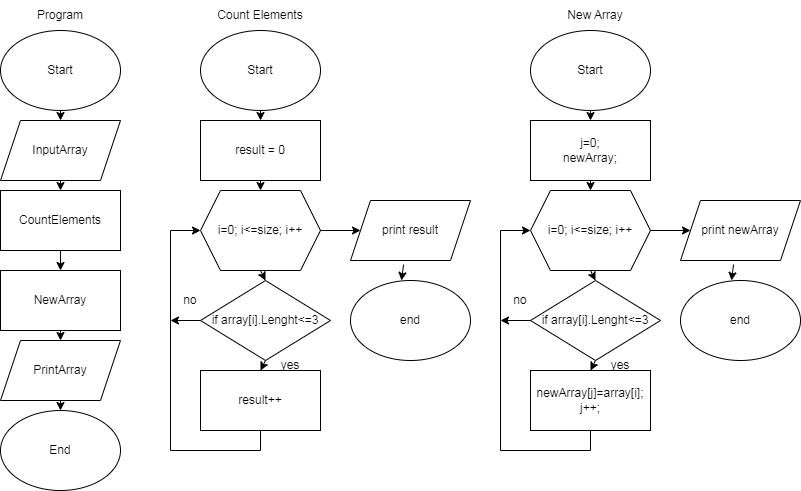

The diagram above was exported from draw.io. Its source (the exported page's mxGraphModel, read from the mxfile embedded in the PNG):
<mxGraphModel dx="832" dy="479" grid="1" gridSize="10" guides="1" tooltips="1" connect="1" arrows="1" fold="1" page="1" pageScale="1" pageWidth="827" pageHeight="1169" math="0" shadow="0">
  <root>
    <mxCell id="0" />
    <mxCell id="1" parent="0" />
    <mxCell id="U1tKoad5uuKc0BmsKYoi-1" value="Start" style="ellipse;whiteSpace=wrap;html=1;" vertex="1" parent="1">
      <mxGeometry x="40" y="40" width="120" height="80" as="geometry" />
    </mxCell>
    <mxCell id="U1tKoad5uuKc0BmsKYoi-2" value="Program" style="text;html=1;strokeColor=none;fillColor=none;align=center;verticalAlign=middle;whiteSpace=wrap;rounded=0;" vertex="1" parent="1">
      <mxGeometry x="55" y="10" width="90" height="30" as="geometry" />
    </mxCell>
    <mxCell id="U1tKoad5uuKc0BmsKYoi-3" value="InputArray" style="shape=parallelogram;perimeter=parallelogramPerimeter;whiteSpace=wrap;html=1;fixedSize=1;" vertex="1" parent="1">
      <mxGeometry x="40" y="130" width="120" height="60" as="geometry" />
    </mxCell>
    <mxCell id="U1tKoad5uuKc0BmsKYoi-4" value="CountElements" style="rounded=0;whiteSpace=wrap;html=1;" vertex="1" parent="1">
      <mxGeometry x="40" y="200" width="120" height="60" as="geometry" />
    </mxCell>
    <mxCell id="U1tKoad5uuKc0BmsKYoi-5" value="NewArray" style="rounded=0;whiteSpace=wrap;html=1;" vertex="1" parent="1">
      <mxGeometry x="40" y="280" width="120" height="60" as="geometry" />
    </mxCell>
    <mxCell id="U1tKoad5uuKc0BmsKYoi-6" value="PrintArray" style="shape=parallelogram;perimeter=parallelogramPerimeter;whiteSpace=wrap;html=1;fixedSize=1;" vertex="1" parent="1">
      <mxGeometry x="40" y="350" width="120" height="60" as="geometry" />
    </mxCell>
    <mxCell id="U1tKoad5uuKc0BmsKYoi-7" value="End" style="ellipse;whiteSpace=wrap;html=1;" vertex="1" parent="1">
      <mxGeometry x="40" y="420" width="120" height="80" as="geometry" />
    </mxCell>
    <mxCell id="U1tKoad5uuKc0BmsKYoi-8" value="" style="endArrow=classic;html=1;rounded=0;exitX=0.5;exitY=1;exitDx=0;exitDy=0;entryX=0.5;entryY=0;entryDx=0;entryDy=0;" edge="1" parent="1" source="U1tKoad5uuKc0BmsKYoi-1" target="U1tKoad5uuKc0BmsKYoi-3">
      <mxGeometry width="50" height="50" relative="1" as="geometry">
        <mxPoint x="380" y="280" as="sourcePoint" />
        <mxPoint x="430" y="230" as="targetPoint" />
      </mxGeometry>
    </mxCell>
    <mxCell id="U1tKoad5uuKc0BmsKYoi-13" value="" style="endArrow=classic;html=1;rounded=0;exitX=0.5;exitY=1;exitDx=0;exitDy=0;entryX=0.5;entryY=0;entryDx=0;entryDy=0;" edge="1" parent="1" source="U1tKoad5uuKc0BmsKYoi-3" target="U1tKoad5uuKc0BmsKYoi-4">
      <mxGeometry width="50" height="50" relative="1" as="geometry">
        <mxPoint x="380" y="280" as="sourcePoint" />
        <mxPoint x="430" y="230" as="targetPoint" />
      </mxGeometry>
    </mxCell>
    <mxCell id="U1tKoad5uuKc0BmsKYoi-14" value="" style="endArrow=classic;html=1;rounded=0;exitX=0.5;exitY=1;exitDx=0;exitDy=0;entryX=0.5;entryY=0;entryDx=0;entryDy=0;" edge="1" parent="1" source="U1tKoad5uuKc0BmsKYoi-4" target="U1tKoad5uuKc0BmsKYoi-5">
      <mxGeometry width="50" height="50" relative="1" as="geometry">
        <mxPoint x="380" y="280" as="sourcePoint" />
        <mxPoint x="430" y="230" as="targetPoint" />
      </mxGeometry>
    </mxCell>
    <mxCell id="U1tKoad5uuKc0BmsKYoi-15" value="" style="endArrow=classic;html=1;rounded=0;exitX=0.5;exitY=1;exitDx=0;exitDy=0;entryX=0.5;entryY=0;entryDx=0;entryDy=0;" edge="1" parent="1" source="U1tKoad5uuKc0BmsKYoi-5" target="U1tKoad5uuKc0BmsKYoi-6">
      <mxGeometry width="50" height="50" relative="1" as="geometry">
        <mxPoint x="380" y="280" as="sourcePoint" />
        <mxPoint x="430" y="230" as="targetPoint" />
      </mxGeometry>
    </mxCell>
    <mxCell id="U1tKoad5uuKc0BmsKYoi-16" value="" style="endArrow=classic;html=1;rounded=0;exitX=0.5;exitY=1;exitDx=0;exitDy=0;entryX=0.5;entryY=0;entryDx=0;entryDy=0;" edge="1" parent="1" source="U1tKoad5uuKc0BmsKYoi-6" target="U1tKoad5uuKc0BmsKYoi-7">
      <mxGeometry width="50" height="50" relative="1" as="geometry">
        <mxPoint x="380" y="280" as="sourcePoint" />
        <mxPoint x="430" y="230" as="targetPoint" />
      </mxGeometry>
    </mxCell>
    <mxCell id="U1tKoad5uuKc0BmsKYoi-17" value="Count Elements" style="text;html=1;strokeColor=none;fillColor=none;align=center;verticalAlign=middle;whiteSpace=wrap;rounded=0;" vertex="1" parent="1">
      <mxGeometry x="245" y="10" width="110" height="30" as="geometry" />
    </mxCell>
    <mxCell id="U1tKoad5uuKc0BmsKYoi-18" value="Start" style="ellipse;whiteSpace=wrap;html=1;" vertex="1" parent="1">
      <mxGeometry x="240" y="40" width="120" height="80" as="geometry" />
    </mxCell>
    <mxCell id="U1tKoad5uuKc0BmsKYoi-19" value="result = 0" style="rounded=0;whiteSpace=wrap;html=1;" vertex="1" parent="1">
      <mxGeometry x="240" y="130" width="120" height="60" as="geometry" />
    </mxCell>
    <mxCell id="U1tKoad5uuKc0BmsKYoi-20" value="i=0; i&amp;lt;=size; i++" style="shape=hexagon;perimeter=hexagonPerimeter2;whiteSpace=wrap;html=1;fixedSize=1;" vertex="1" parent="1">
      <mxGeometry x="240" y="200" width="120" height="80" as="geometry" />
    </mxCell>
    <mxCell id="U1tKoad5uuKc0BmsKYoi-21" value="if array[i].Lenght&amp;lt;=3" style="rhombus;whiteSpace=wrap;html=1;" vertex="1" parent="1">
      <mxGeometry x="240" y="290" width="130" height="80" as="geometry" />
    </mxCell>
    <mxCell id="U1tKoad5uuKc0BmsKYoi-22" value="result++" style="rounded=0;whiteSpace=wrap;html=1;" vertex="1" parent="1">
      <mxGeometry x="240" y="380" width="120" height="60" as="geometry" />
    </mxCell>
    <mxCell id="U1tKoad5uuKc0BmsKYoi-23" value="print result" style="shape=parallelogram;perimeter=parallelogramPerimeter;whiteSpace=wrap;html=1;fixedSize=1;" vertex="1" parent="1">
      <mxGeometry x="390" y="210" width="120" height="60" as="geometry" />
    </mxCell>
    <mxCell id="U1tKoad5uuKc0BmsKYoi-24" value="end" style="ellipse;whiteSpace=wrap;html=1;" vertex="1" parent="1">
      <mxGeometry x="390" y="290" width="120" height="80" as="geometry" />
    </mxCell>
    <mxCell id="U1tKoad5uuKc0BmsKYoi-25" value="" style="endArrow=classic;html=1;rounded=0;exitX=0.5;exitY=1;exitDx=0;exitDy=0;entryX=0.5;entryY=0;entryDx=0;entryDy=0;" edge="1" parent="1" source="U1tKoad5uuKc0BmsKYoi-18" target="U1tKoad5uuKc0BmsKYoi-19">
      <mxGeometry width="50" height="50" relative="1" as="geometry">
        <mxPoint x="400" y="270" as="sourcePoint" />
        <mxPoint x="450" y="220" as="targetPoint" />
      </mxGeometry>
    </mxCell>
    <mxCell id="U1tKoad5uuKc0BmsKYoi-26" value="" style="endArrow=classic;html=1;rounded=0;exitX=0.5;exitY=1;exitDx=0;exitDy=0;entryX=0.5;entryY=0;entryDx=0;entryDy=0;" edge="1" parent="1" source="U1tKoad5uuKc0BmsKYoi-19" target="U1tKoad5uuKc0BmsKYoi-20">
      <mxGeometry width="50" height="50" relative="1" as="geometry">
        <mxPoint x="400" y="270" as="sourcePoint" />
        <mxPoint x="450" y="220" as="targetPoint" />
      </mxGeometry>
    </mxCell>
    <mxCell id="U1tKoad5uuKc0BmsKYoi-27" value="" style="endArrow=classic;html=1;rounded=0;exitX=0.5;exitY=1;exitDx=0;exitDy=0;entryX=0.5;entryY=0;entryDx=0;entryDy=0;" edge="1" parent="1" source="U1tKoad5uuKc0BmsKYoi-20" target="U1tKoad5uuKc0BmsKYoi-21">
      <mxGeometry width="50" height="50" relative="1" as="geometry">
        <mxPoint x="400" y="270" as="sourcePoint" />
        <mxPoint x="450" y="220" as="targetPoint" />
      </mxGeometry>
    </mxCell>
    <mxCell id="U1tKoad5uuKc0BmsKYoi-28" value="" style="endArrow=classic;html=1;rounded=0;exitX=0.5;exitY=1;exitDx=0;exitDy=0;entryX=0.5;entryY=0;entryDx=0;entryDy=0;" edge="1" parent="1" source="U1tKoad5uuKc0BmsKYoi-21" target="U1tKoad5uuKc0BmsKYoi-22">
      <mxGeometry width="50" height="50" relative="1" as="geometry">
        <mxPoint x="400" y="270" as="sourcePoint" />
        <mxPoint x="450" y="220" as="targetPoint" />
      </mxGeometry>
    </mxCell>
    <mxCell id="U1tKoad5uuKc0BmsKYoi-29" value="" style="endArrow=classic;html=1;rounded=0;exitX=0.5;exitY=1;exitDx=0;exitDy=0;entryX=0;entryY=0.5;entryDx=0;entryDy=0;" edge="1" parent="1" source="U1tKoad5uuKc0BmsKYoi-22" target="U1tKoad5uuKc0BmsKYoi-20">
      <mxGeometry width="50" height="50" relative="1" as="geometry">
        <mxPoint x="400" y="270" as="sourcePoint" />
        <mxPoint x="450" y="220" as="targetPoint" />
        <Array as="points">
          <mxPoint x="300" y="460" />
          <mxPoint x="210" y="460" />
          <mxPoint x="210" y="240" />
        </Array>
      </mxGeometry>
    </mxCell>
    <mxCell id="U1tKoad5uuKc0BmsKYoi-30" value="" style="endArrow=classic;html=1;rounded=0;exitX=0;exitY=0.5;exitDx=0;exitDy=0;" edge="1" parent="1" source="U1tKoad5uuKc0BmsKYoi-21">
      <mxGeometry width="50" height="50" relative="1" as="geometry">
        <mxPoint x="400" y="290" as="sourcePoint" />
        <mxPoint x="210" y="330" as="targetPoint" />
      </mxGeometry>
    </mxCell>
    <mxCell id="U1tKoad5uuKc0BmsKYoi-31" value="" style="endArrow=classic;html=1;rounded=0;exitX=1;exitY=0.5;exitDx=0;exitDy=0;" edge="1" parent="1" source="U1tKoad5uuKc0BmsKYoi-20">
      <mxGeometry width="50" height="50" relative="1" as="geometry">
        <mxPoint x="400" y="290" as="sourcePoint" />
        <mxPoint x="400" y="240" as="targetPoint" />
      </mxGeometry>
    </mxCell>
    <mxCell id="U1tKoad5uuKc0BmsKYoi-32" value="" style="endArrow=classic;html=1;rounded=0;exitX=0.442;exitY=1.067;exitDx=0;exitDy=0;exitPerimeter=0;entryX=0.425;entryY=0;entryDx=0;entryDy=0;entryPerimeter=0;" edge="1" parent="1" source="U1tKoad5uuKc0BmsKYoi-23" target="U1tKoad5uuKc0BmsKYoi-24">
      <mxGeometry width="50" height="50" relative="1" as="geometry">
        <mxPoint x="400" y="290" as="sourcePoint" />
        <mxPoint x="450" y="240" as="targetPoint" />
      </mxGeometry>
    </mxCell>
    <mxCell id="U1tKoad5uuKc0BmsKYoi-49" value="yes" style="text;html=1;strokeColor=none;fillColor=none;align=center;verticalAlign=middle;whiteSpace=wrap;rounded=0;" vertex="1" parent="1">
      <mxGeometry x="300" y="360" width="60" height="30" as="geometry" />
    </mxCell>
    <mxCell id="U1tKoad5uuKc0BmsKYoi-50" value="no" style="text;html=1;strokeColor=none;fillColor=none;align=center;verticalAlign=middle;whiteSpace=wrap;rounded=0;" vertex="1" parent="1">
      <mxGeometry x="200" y="295" width="60" height="30" as="geometry" />
    </mxCell>
    <mxCell id="U1tKoad5uuKc0BmsKYoi-51" value="Start" style="ellipse;whiteSpace=wrap;html=1;" vertex="1" parent="1">
      <mxGeometry x="570" y="40" width="120" height="80" as="geometry" />
    </mxCell>
    <mxCell id="U1tKoad5uuKc0BmsKYoi-52" value="j=0;&lt;br&gt;newArray;" style="rounded=0;whiteSpace=wrap;html=1;" vertex="1" parent="1">
      <mxGeometry x="570" y="130" width="120" height="60" as="geometry" />
    </mxCell>
    <mxCell id="U1tKoad5uuKc0BmsKYoi-53" value="i=0; i&amp;lt;=size; i++" style="shape=hexagon;perimeter=hexagonPerimeter2;whiteSpace=wrap;html=1;fixedSize=1;" vertex="1" parent="1">
      <mxGeometry x="570" y="200" width="120" height="80" as="geometry" />
    </mxCell>
    <mxCell id="U1tKoad5uuKc0BmsKYoi-54" value="if array[i].Lenght&amp;lt;=3" style="rhombus;whiteSpace=wrap;html=1;" vertex="1" parent="1">
      <mxGeometry x="570" y="290" width="130" height="80" as="geometry" />
    </mxCell>
    <mxCell id="U1tKoad5uuKc0BmsKYoi-55" value="newArray[j]=array[i];&lt;br&gt;j++;" style="rounded=0;whiteSpace=wrap;html=1;" vertex="1" parent="1">
      <mxGeometry x="570" y="380" width="120" height="60" as="geometry" />
    </mxCell>
    <mxCell id="U1tKoad5uuKc0BmsKYoi-56" value="print newArray" style="shape=parallelogram;perimeter=parallelogramPerimeter;whiteSpace=wrap;html=1;fixedSize=1;" vertex="1" parent="1">
      <mxGeometry x="720" y="210" width="120" height="60" as="geometry" />
    </mxCell>
    <mxCell id="U1tKoad5uuKc0BmsKYoi-57" value="end" style="ellipse;whiteSpace=wrap;html=1;" vertex="1" parent="1">
      <mxGeometry x="720" y="290" width="120" height="80" as="geometry" />
    </mxCell>
    <mxCell id="U1tKoad5uuKc0BmsKYoi-58" value="" style="endArrow=classic;html=1;rounded=0;exitX=0.5;exitY=1;exitDx=0;exitDy=0;entryX=0.5;entryY=0;entryDx=0;entryDy=0;" edge="1" parent="1" source="U1tKoad5uuKc0BmsKYoi-51" target="U1tKoad5uuKc0BmsKYoi-52">
      <mxGeometry width="50" height="50" relative="1" as="geometry">
        <mxPoint x="730" y="270" as="sourcePoint" />
        <mxPoint x="780" y="220" as="targetPoint" />
      </mxGeometry>
    </mxCell>
    <mxCell id="U1tKoad5uuKc0BmsKYoi-59" value="" style="endArrow=classic;html=1;rounded=0;exitX=0.5;exitY=1;exitDx=0;exitDy=0;entryX=0.5;entryY=0;entryDx=0;entryDy=0;" edge="1" parent="1" source="U1tKoad5uuKc0BmsKYoi-52" target="U1tKoad5uuKc0BmsKYoi-53">
      <mxGeometry width="50" height="50" relative="1" as="geometry">
        <mxPoint x="730" y="270" as="sourcePoint" />
        <mxPoint x="780" y="220" as="targetPoint" />
      </mxGeometry>
    </mxCell>
    <mxCell id="U1tKoad5uuKc0BmsKYoi-60" value="" style="endArrow=classic;html=1;rounded=0;exitX=0.5;exitY=1;exitDx=0;exitDy=0;entryX=0.5;entryY=0;entryDx=0;entryDy=0;" edge="1" parent="1" source="U1tKoad5uuKc0BmsKYoi-53" target="U1tKoad5uuKc0BmsKYoi-54">
      <mxGeometry width="50" height="50" relative="1" as="geometry">
        <mxPoint x="730" y="270" as="sourcePoint" />
        <mxPoint x="780" y="220" as="targetPoint" />
      </mxGeometry>
    </mxCell>
    <mxCell id="U1tKoad5uuKc0BmsKYoi-61" value="" style="endArrow=classic;html=1;rounded=0;exitX=0.5;exitY=1;exitDx=0;exitDy=0;entryX=0.5;entryY=0;entryDx=0;entryDy=0;" edge="1" parent="1" source="U1tKoad5uuKc0BmsKYoi-54" target="U1tKoad5uuKc0BmsKYoi-55">
      <mxGeometry width="50" height="50" relative="1" as="geometry">
        <mxPoint x="730" y="270" as="sourcePoint" />
        <mxPoint x="780" y="220" as="targetPoint" />
      </mxGeometry>
    </mxCell>
    <mxCell id="U1tKoad5uuKc0BmsKYoi-62" value="" style="endArrow=classic;html=1;rounded=0;exitX=0.5;exitY=1;exitDx=0;exitDy=0;entryX=0;entryY=0.5;entryDx=0;entryDy=0;" edge="1" parent="1" source="U1tKoad5uuKc0BmsKYoi-55" target="U1tKoad5uuKc0BmsKYoi-53">
      <mxGeometry width="50" height="50" relative="1" as="geometry">
        <mxPoint x="730" y="270" as="sourcePoint" />
        <mxPoint x="780" y="220" as="targetPoint" />
        <Array as="points">
          <mxPoint x="630" y="460" />
          <mxPoint x="540" y="460" />
          <mxPoint x="540" y="240" />
        </Array>
      </mxGeometry>
    </mxCell>
    <mxCell id="U1tKoad5uuKc0BmsKYoi-63" value="" style="endArrow=classic;html=1;rounded=0;exitX=0;exitY=0.5;exitDx=0;exitDy=0;" edge="1" parent="1" source="U1tKoad5uuKc0BmsKYoi-54">
      <mxGeometry width="50" height="50" relative="1" as="geometry">
        <mxPoint x="730" y="290" as="sourcePoint" />
        <mxPoint x="540" y="330" as="targetPoint" />
      </mxGeometry>
    </mxCell>
    <mxCell id="U1tKoad5uuKc0BmsKYoi-64" value="" style="endArrow=classic;html=1;rounded=0;exitX=1;exitY=0.5;exitDx=0;exitDy=0;" edge="1" parent="1" source="U1tKoad5uuKc0BmsKYoi-53">
      <mxGeometry width="50" height="50" relative="1" as="geometry">
        <mxPoint x="730" y="290" as="sourcePoint" />
        <mxPoint x="730" y="240" as="targetPoint" />
      </mxGeometry>
    </mxCell>
    <mxCell id="U1tKoad5uuKc0BmsKYoi-65" value="" style="endArrow=classic;html=1;rounded=0;exitX=0.442;exitY=1.067;exitDx=0;exitDy=0;exitPerimeter=0;entryX=0.425;entryY=0;entryDx=0;entryDy=0;entryPerimeter=0;" edge="1" parent="1" source="U1tKoad5uuKc0BmsKYoi-56" target="U1tKoad5uuKc0BmsKYoi-57">
      <mxGeometry width="50" height="50" relative="1" as="geometry">
        <mxPoint x="730" y="290" as="sourcePoint" />
        <mxPoint x="780" y="240" as="targetPoint" />
      </mxGeometry>
    </mxCell>
    <mxCell id="U1tKoad5uuKc0BmsKYoi-66" value="yes" style="text;html=1;strokeColor=none;fillColor=none;align=center;verticalAlign=middle;whiteSpace=wrap;rounded=0;" vertex="1" parent="1">
      <mxGeometry x="630" y="360" width="60" height="30" as="geometry" />
    </mxCell>
    <mxCell id="U1tKoad5uuKc0BmsKYoi-67" value="no" style="text;html=1;strokeColor=none;fillColor=none;align=center;verticalAlign=middle;whiteSpace=wrap;rounded=0;" vertex="1" parent="1">
      <mxGeometry x="530" y="295" width="60" height="30" as="geometry" />
    </mxCell>
    <mxCell id="U1tKoad5uuKc0BmsKYoi-68" value="New Array" style="text;html=1;strokeColor=none;fillColor=none;align=center;verticalAlign=middle;whiteSpace=wrap;rounded=0;" vertex="1" parent="1">
      <mxGeometry x="605" y="10" width="60" height="30" as="geometry" />
    </mxCell>
  </root>
</mxGraphModel>